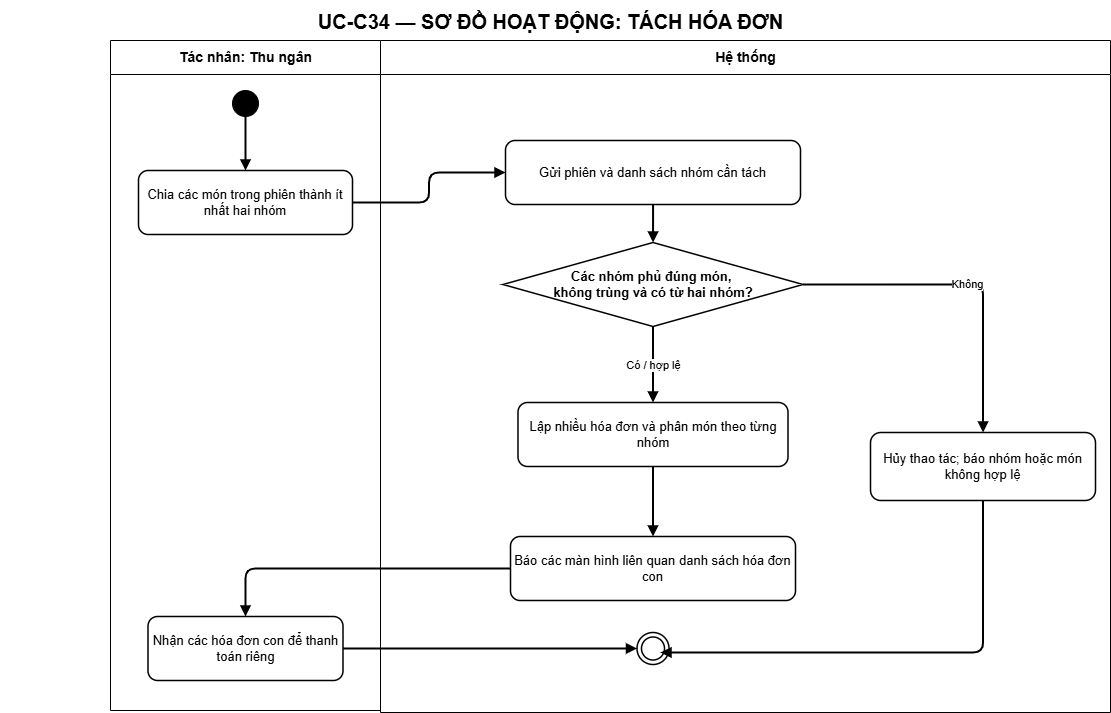

The diagram above was exported from draw.io. Its source (the exported page's mxGraphModel, read from the mxfile embedded in the PNG):
<mxGraphModel dx="2453" dy="339" grid="1" gridSize="10" guides="1" tooltips="1" connect="1" arrows="1" fold="1" page="1" pageScale="1" pageWidth="1200" pageHeight="988" math="0" shadow="0">
  <root>
    <mxCell id="0" />
    <mxCell id="1" parent="0" />
    <mxCell id="title" value="UC-C34 — SƠ ĐỒ HOẠT ĐỘNG: TÁCH HÓA ĐƠN" style="text;html=1;align=center;verticalAlign=middle;fontSize=20;fontStyle=1;strokeColor=none;fillColor=none;fontColor=#000000;" parent="1" vertex="1">
      <mxGeometry x="-30" width="1100" height="42" as="geometry" />
    </mxCell>
    <mxCell id="actor-lane" value="Tác nhân: Thu ngân" style="swimlane;html=1;horizontal=1;startSize=34;fillColor=#ffffff;swimlaneFillColor=#ffffff;strokeColor=#000000;fontColor=#000000;fontStyle=1;fontSize=14;" parent="1" vertex="1">
      <mxGeometry x="80" y="40" width="270" height="670" as="geometry" />
    </mxCell>
    <mxCell id="step-1" value="Chia các món trong phiên thành ít nhất hai nhóm" style="rounded=1;whiteSpace=wrap;html=1;fillColor=#ffffff;strokeColor=#000000;strokeWidth=1.5;fontColor=#000000;fontSize=13;" parent="actor-lane" vertex="1">
      <mxGeometry x="28" y="130" width="214" height="64" as="geometry" />
    </mxCell>
    <mxCell id="step-6" value="Nhận các hóa đơn con để thanh toán riêng" style="rounded=1;whiteSpace=wrap;html=1;fillColor=#ffffff;strokeColor=#000000;strokeWidth=1.5;fontColor=#000000;fontSize=13;" parent="actor-lane" vertex="1">
      <mxGeometry x="37.5" y="576" width="195" height="64" as="geometry" />
    </mxCell>
    <mxCell id="system-lane" value="Hệ thống" style="swimlane;html=1;horizontal=1;startSize=34;fillColor=#ffffff;swimlaneFillColor=#ffffff;strokeColor=#000000;fontColor=#000000;fontStyle=1;fontSize=14;" parent="1" vertex="1">
      <mxGeometry x="350" y="40" width="730" height="672" as="geometry" />
    </mxCell>
    <mxCell id="step-2" value="Gửi phiên và danh sách nhóm cần tách" style="rounded=1;whiteSpace=wrap;html=1;fillColor=#ffffff;strokeColor=#000000;strokeWidth=1.5;fontColor=#000000;fontSize=13;" parent="system-lane" vertex="1">
      <mxGeometry x="125" y="100" width="295" height="64" as="geometry" />
    </mxCell>
    <mxCell id="end" value="" style="ellipse;shape=doubleEllipse;html=1;aspect=fixed;fillColor=#ffffff;strokeColor=#000000;strokeWidth=1.5;" parent="system-lane" vertex="1">
      <mxGeometry x="256.5" y="592" width="32" height="32" as="geometry" />
    </mxCell>
    <mxCell id="alternate-3" value="Hủy thao tác; báo nhóm hoặc món không hợp lệ" style="rounded=1;whiteSpace=wrap;html=1;fillColor=#ffffff;strokeColor=#000000;strokeWidth=1.5;fontColor=#000000;fontSize=13;" parent="system-lane" vertex="1">
      <mxGeometry x="490" y="392" width="225" height="68" as="geometry" />
    </mxCell>
    <mxCell id="edge-5" value="" style="edgeStyle=orthogonalEdgeStyle;rounded=1;orthogonalLoop=1;jettySize=auto;html=1;endArrow=block;endFill=1;strokeWidth=2;" parent="system-lane" source="alternate-3" edge="1">
      <mxGeometry relative="1" as="geometry">
        <mxPoint x="280" y="612" as="targetPoint" />
        <Array as="points">
          <mxPoint x="602" y="612" />
        </Array>
      </mxGeometry>
    </mxCell>
    <mxCell id="step-3" value="Các nhóm phủ đúng món,&amp;nbsp;&lt;div&gt;không trùng và có từ hai nhóm?&lt;/div&gt;" style="rhombus;whiteSpace=wrap;html=1;fillColor=#ffffff;strokeColor=#000000;strokeWidth=1.5;fontColor=#000000;fontSize=13;fontStyle=1;" parent="system-lane" vertex="1">
      <mxGeometry x="122.5" y="202" width="300" height="84" as="geometry" />
    </mxCell>
    <mxCell id="edge-3" value="" style="edgeStyle=orthogonalEdgeStyle;rounded=1;orthogonalLoop=1;jettySize=auto;html=1;endArrow=block;endFill=1;strokeWidth=2" parent="system-lane" source="step-2" target="step-3" edge="1">
      <mxGeometry relative="1" as="geometry" />
    </mxCell>
    <mxCell id="edge-4" value="Không" style="edgeStyle=orthogonalEdgeStyle;rounded=1;orthogonalLoop=1;jettySize=auto;html=1;endArrow=block;endFill=1;strokeWidth=2" parent="system-lane" source="step-3" target="alternate-3" edge="1">
      <mxGeometry relative="1" as="geometry" />
    </mxCell>
    <mxCell id="step-4" value="Lập nhiều hóa đơn và phân món theo từng nhóm" style="rounded=1;whiteSpace=wrap;html=1;fillColor=#ffffff;strokeColor=#000000;strokeWidth=1.5;fontColor=#000000;fontSize=13;" parent="system-lane" vertex="1">
      <mxGeometry x="137.5" y="362" width="270" height="64" as="geometry" />
    </mxCell>
    <mxCell id="edge-6" value="Có / hợp lệ" style="edgeStyle=orthogonalEdgeStyle;rounded=1;orthogonalLoop=1;jettySize=auto;html=1;endArrow=block;endFill=1;strokeWidth=2" parent="system-lane" source="step-3" target="step-4" edge="1">
      <mxGeometry relative="1" as="geometry" />
    </mxCell>
    <mxCell id="step-5" value="Báo các màn hình liên quan danh sách hóa đơn con" style="rounded=1;whiteSpace=wrap;html=1;fillColor=#ffffff;strokeColor=#000000;strokeWidth=1.5;fontColor=#000000;fontSize=13;" parent="system-lane" vertex="1">
      <mxGeometry x="130" y="496" width="285" height="64" as="geometry" />
    </mxCell>
    <mxCell id="edge-7" value="" style="edgeStyle=orthogonalEdgeStyle;rounded=1;orthogonalLoop=1;jettySize=auto;html=1;endArrow=block;endFill=1;strokeWidth=2" parent="system-lane" source="step-4" target="step-5" edge="1">
      <mxGeometry relative="1" as="geometry" />
    </mxCell>
    <mxCell id="start" value="" style="ellipse;html=1;aspect=fixed;fillColor=#000000;strokeColor=#000000;" parent="1" vertex="1">
      <mxGeometry x="202" y="90" width="26" height="26" as="geometry" />
    </mxCell>
    <mxCell id="edge-1" value="" style="edgeStyle=orthogonalEdgeStyle;rounded=1;orthogonalLoop=1;jettySize=auto;html=1;endArrow=block;endFill=1;strokeWidth=2" parent="1" source="start" target="step-1" edge="1">
      <mxGeometry relative="1" as="geometry" />
    </mxCell>
    <mxCell id="edge-2" value="" style="edgeStyle=orthogonalEdgeStyle;rounded=1;orthogonalLoop=1;jettySize=auto;html=1;endArrow=block;endFill=1;strokeWidth=2" parent="1" source="step-1" target="step-2" edge="1">
      <mxGeometry relative="1" as="geometry" />
    </mxCell>
    <mxCell id="edge-8" value="" style="edgeStyle=orthogonalEdgeStyle;rounded=1;orthogonalLoop=1;jettySize=auto;html=1;endArrow=block;endFill=1;strokeWidth=2" parent="1" source="step-5" target="step-6" edge="1">
      <mxGeometry relative="1" as="geometry" />
    </mxCell>
    <mxCell id="edge-9" value="" style="edgeStyle=orthogonalEdgeStyle;rounded=1;orthogonalLoop=1;jettySize=auto;html=1;endArrow=block;endFill=1;strokeWidth=2" parent="1" source="step-6" target="end" edge="1">
      <mxGeometry relative="1" as="geometry" />
    </mxCell>
  </root>
</mxGraphModel>